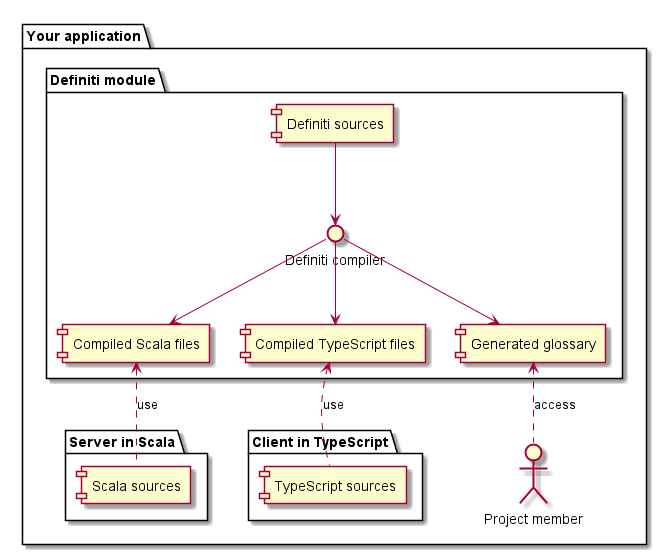

The diagram above was rendered by PlantUML. Its source (embedded in the PNG):
@startuml
package "Your application" {
  package "Server in Scala" {
    [Scala sources] as scalaSource
  }

  package "Client in TypeScript" {
    [TypeScript sources] as tsSource
  }

  package "Definiti module" {
    [Definiti sources] as definitiSources
    () "Definiti compiler" as definitiCompiler
    [Compiled Scala files] as definitiScala
    [Compiled TypeScript files] as definitiTypescript
    [Generated glossary] as definitiGlossary
  }

  actor "Project member" as member
}

definitiSources --> definitiCompiler
definitiCompiler --> definitiScala
definitiCompiler --> definitiTypescript
definitiCompiler --> definitiGlossary

definitiScala <.. scalaSource: use
definitiTypescript <.. tsSource: use

definitiGlossary <.. member: access
@enduml